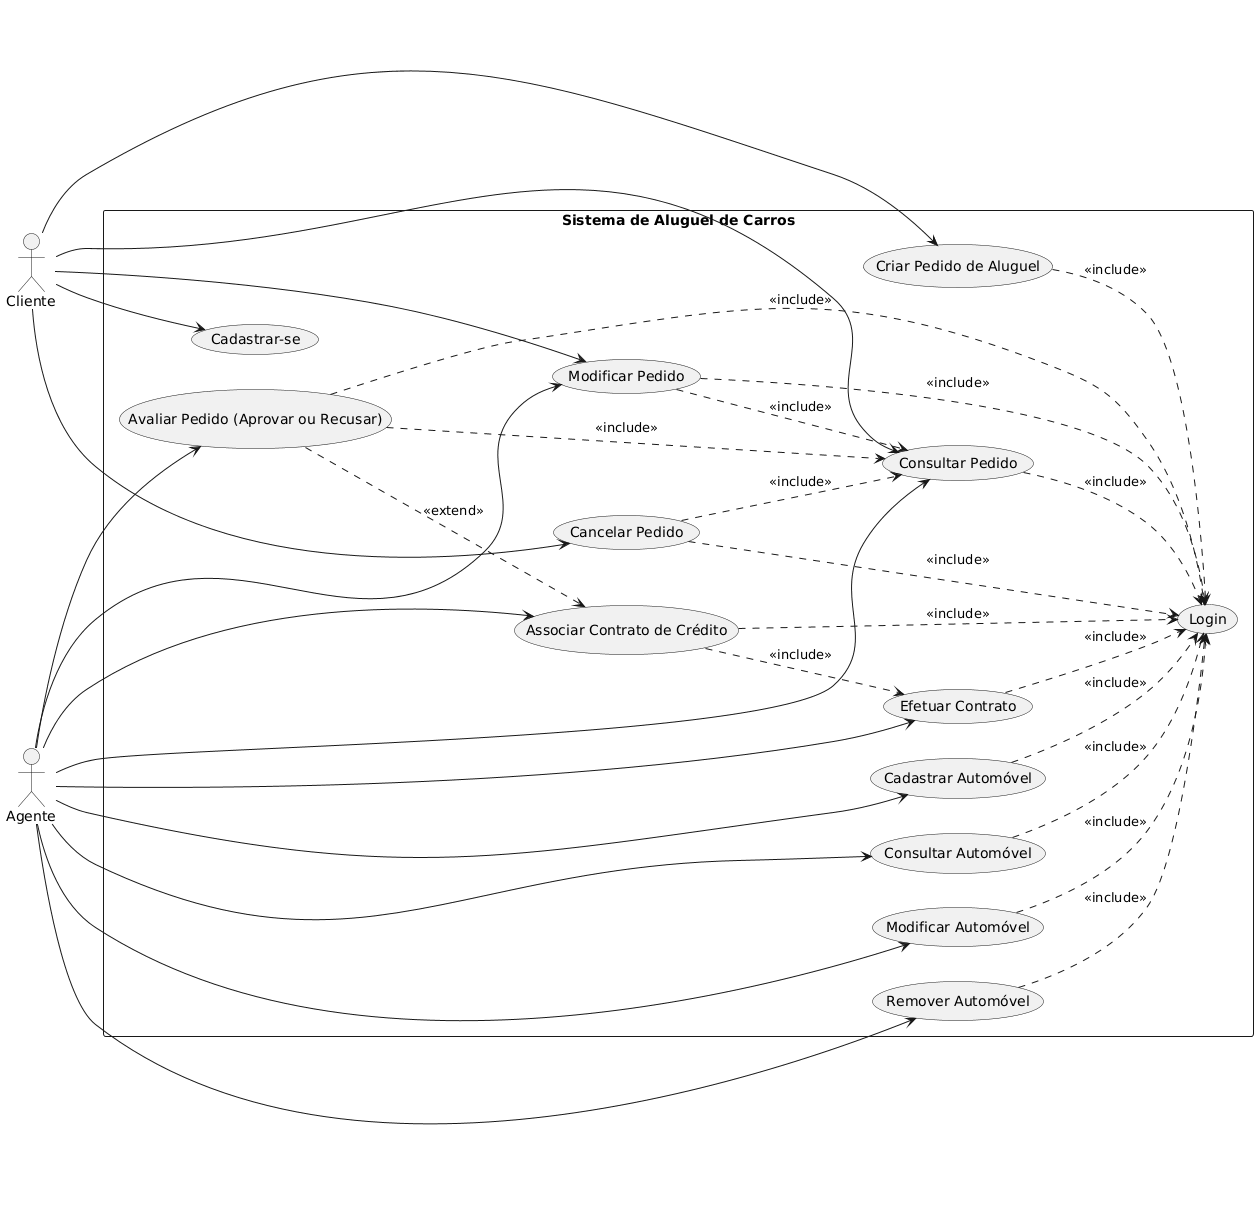

The diagram above was rendered by PlantUML. Its source (embedded in the PNG):
@startuml
left to right direction
skinparam packageStyle rectangle

actor Cliente
actor Agente

rectangle "Sistema de Aluguel de Carros" {

    usecase UC1 as "Cadastrar-se"
    usecase UC2 as "Login"
    usecase UC3 as "Criar Pedido de Aluguel"
    usecase UC4 as "Cancelar Pedido"
    usecase UC5 as "Modificar Pedido"
    usecase UC6 as "Consultar Pedido"
    usecase UC7 as "Avaliar Pedido (Aprovar ou Recusar)"
    usecase UC8a as "Cadastrar Automóvel"
    usecase UC8b as "Consultar Automóvel"
    usecase UC8c as "Modificar Automóvel"
    usecase UC8d as "Remover Automóvel"
    usecase UC9 as "Associar Contrato de Crédito"
    usecase UC10 as "Efetuar Contrato"
}

Cliente --> UC1
Cliente --> UC3
Cliente --> UC4
Cliente --> UC5
Cliente --> UC6

Agente --> UC5
Agente --> UC6
Agente --> UC7
Agente --> UC8a
Agente --> UC8b
Agente --> UC8c
Agente --> UC8d
Agente --> UC9
Agente --> UC10

UC3 ..> UC2 : <<include>>
UC4 ..> UC2 : <<include>>
UC5 ..> UC2 : <<include>>
UC6 ..> UC2 : <<include>>
UC7 ..> UC2 : <<include>>
UC8a ..> UC2 : <<include>>
UC8b ..> UC2 : <<include>>
UC8c ..> UC2 : <<include>>
UC8d ..> UC2 : <<include>>
UC9 ..> UC2 : <<include>>
UC10 ..> UC2 : <<include>>

UC4 ..> UC6 : <<include>>
UC5 ..> UC6 : <<include>>
UC7 ..> UC6 : <<include>>
UC7 ..> UC9 : <<extend>>
UC9 ..> UC10 : <<include>>
@enduml